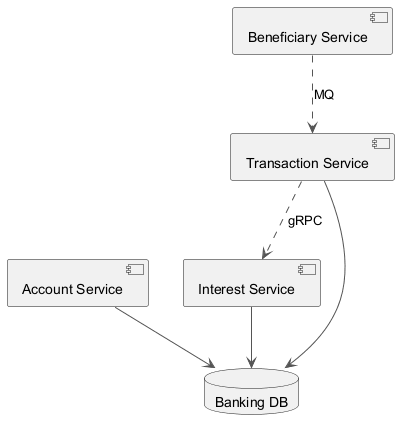

The diagram above was rendered by PlantUML. Its source (embedded in the PNG):
@startuml
skinparam backgroundColor #FFFFFF
skinparam classBackgroundColor #F3E5F5
skinparam classBorderColor #6A1B9A
skinparam ArrowColor #555555
component "Interest Service" as C_InterestService
component "Account Service" as C_AccountService
component "Transaction Service" as C_TransactionService
component "Beneficiary Service" as C_BeneficiaryService
database "Banking DB" as DB_banking
C_InterestService --> DB_banking
C_AccountService --> DB_banking
C_TransactionService --> DB_banking
C_BeneficiaryService ..> C_TransactionService : MQ
C_TransactionService ..> C_InterestService : gRPC
@enduml